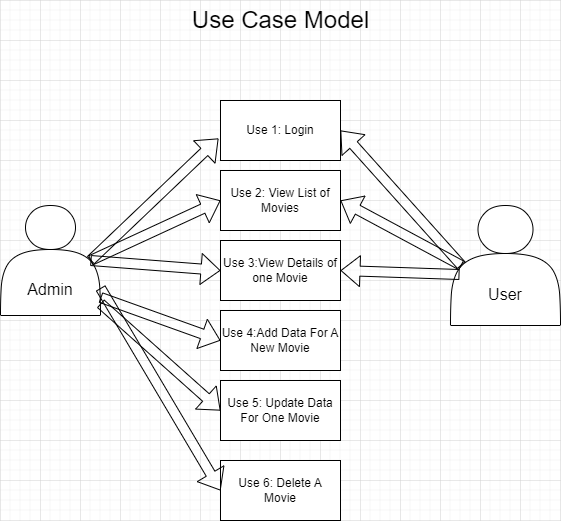

The diagram above was exported from draw.io. Its source (the exported page's mxGraphModel, read from the mxfile embedded in the PNG):
<mxGraphModel dx="1434" dy="746" grid="1" gridSize="10" guides="1" tooltips="1" connect="1" arrows="1" fold="1" page="1" pageScale="1" pageWidth="850" pageHeight="1100" math="0" shadow="0">
  <root>
    <mxCell id="0" />
    <mxCell id="1" parent="0" />
    <mxCell id="5yCf0gA2pEzNSMAKpukE-1" value="&lt;font style=&quot;font-size: 16px;&quot;&gt;&lt;br&gt;&lt;br&gt;&lt;br&gt;Admin&lt;/font&gt;" style="shape=actor;whiteSpace=wrap;html=1;" parent="1" vertex="1">
      <mxGeometry x="120" y="245" width="100" height="110" as="geometry" />
    </mxCell>
    <mxCell id="5yCf0gA2pEzNSMAKpukE-2" value="&lt;font style=&quot;font-size: 16px;&quot;&gt;&lt;br&gt;&lt;br&gt;&lt;br&gt;User&lt;/font&gt;" style="shape=actor;whiteSpace=wrap;html=1;" parent="1" vertex="1">
      <mxGeometry x="570" y="245" width="110" height="120" as="geometry" />
    </mxCell>
    <mxCell id="5yCf0gA2pEzNSMAKpukE-3" value="&lt;font style=&quot;font-size: 24px;&quot;&gt;Use Case Model&lt;/font&gt;" style="text;html=1;align=center;verticalAlign=middle;resizable=0;points=[];autosize=1;strokeColor=none;fillColor=none;" parent="1" vertex="1">
      <mxGeometry x="300" y="40" width="200" height="40" as="geometry" />
    </mxCell>
    <mxCell id="5yCf0gA2pEzNSMAKpukE-5" value="Use 1: Login" style="rounded=0;whiteSpace=wrap;html=1;" parent="1" vertex="1">
      <mxGeometry x="340" y="140" width="120" height="60" as="geometry" />
    </mxCell>
    <mxCell id="5yCf0gA2pEzNSMAKpukE-6" value="Use 2: View List of Movies" style="rounded=0;whiteSpace=wrap;html=1;" parent="1" vertex="1">
      <mxGeometry x="340" y="210" width="120" height="60" as="geometry" />
    </mxCell>
    <mxCell id="5yCf0gA2pEzNSMAKpukE-7" value="Use 3:View Details of one Movie" style="rounded=0;whiteSpace=wrap;html=1;" parent="1" vertex="1">
      <mxGeometry x="340" y="280" width="120" height="60" as="geometry" />
    </mxCell>
    <mxCell id="5yCf0gA2pEzNSMAKpukE-8" value="Use 4:Add Data For A New Movie" style="rounded=0;whiteSpace=wrap;html=1;" parent="1" vertex="1">
      <mxGeometry x="340" y="350" width="120" height="60" as="geometry" />
    </mxCell>
    <mxCell id="5yCf0gA2pEzNSMAKpukE-9" value="Use 5: Update Data For One Movie" style="rounded=0;whiteSpace=wrap;html=1;" parent="1" vertex="1">
      <mxGeometry x="340" y="420" width="120" height="60" as="geometry" />
    </mxCell>
    <mxCell id="5yCf0gA2pEzNSMAKpukE-10" value="Use 6: Delete A Movie" style="rounded=0;whiteSpace=wrap;html=1;" parent="1" vertex="1">
      <mxGeometry x="340" y="500" width="120" height="60" as="geometry" />
    </mxCell>
    <mxCell id="YqJTkHLyLI75__ppHD1d-3" value="" style="shape=flexArrow;endArrow=classic;html=1;rounded=0;entryX=-0.017;entryY=0.633;entryDx=0;entryDy=0;entryPerimeter=0;" parent="1" target="5yCf0gA2pEzNSMAKpukE-5" edge="1">
      <mxGeometry width="50" height="50" relative="1" as="geometry">
        <mxPoint x="210" y="300" as="sourcePoint" />
        <mxPoint x="260" y="250" as="targetPoint" />
      </mxGeometry>
    </mxCell>
    <mxCell id="YqJTkHLyLI75__ppHD1d-4" value="" style="shape=flexArrow;endArrow=classic;html=1;rounded=0;entryX=0;entryY=0.5;entryDx=0;entryDy=0;exitX=0.9;exitY=0.5;exitDx=0;exitDy=0;exitPerimeter=0;" parent="1" source="5yCf0gA2pEzNSMAKpukE-1" target="5yCf0gA2pEzNSMAKpukE-6" edge="1">
      <mxGeometry width="50" height="50" relative="1" as="geometry">
        <mxPoint x="240" y="170" as="sourcePoint" />
        <mxPoint x="340" y="190" as="targetPoint" />
      </mxGeometry>
    </mxCell>
    <mxCell id="YqJTkHLyLI75__ppHD1d-5" value="" style="shape=flexArrow;endArrow=classic;html=1;rounded=0;entryX=0;entryY=0.5;entryDx=0;entryDy=0;exitX=0.9;exitY=0.5;exitDx=0;exitDy=0;exitPerimeter=0;" parent="1" source="5yCf0gA2pEzNSMAKpukE-1" target="5yCf0gA2pEzNSMAKpukE-7" edge="1">
      <mxGeometry width="50" height="50" relative="1" as="geometry">
        <mxPoint x="220" y="190" as="sourcePoint" />
        <mxPoint x="308" y="355" as="targetPoint" />
      </mxGeometry>
    </mxCell>
    <mxCell id="YqJTkHLyLI75__ppHD1d-6" value="" style="shape=flexArrow;endArrow=classic;html=1;rounded=0;entryX=0;entryY=0.5;entryDx=0;entryDy=0;exitX=1;exitY=0.836;exitDx=0;exitDy=0;exitPerimeter=0;" parent="1" source="5yCf0gA2pEzNSMAKpukE-1" target="5yCf0gA2pEzNSMAKpukE-8" edge="1">
      <mxGeometry width="50" height="50" relative="1" as="geometry">
        <mxPoint x="140" y="511" as="sourcePoint" />
        <mxPoint x="268" y="389" as="targetPoint" />
      </mxGeometry>
    </mxCell>
    <mxCell id="YqJTkHLyLI75__ppHD1d-7" value="" style="shape=flexArrow;endArrow=classic;html=1;rounded=0;entryX=0;entryY=0.5;entryDx=0;entryDy=0;exitX=1;exitY=0.891;exitDx=0;exitDy=0;exitPerimeter=0;" parent="1" source="5yCf0gA2pEzNSMAKpukE-1" target="5yCf0gA2pEzNSMAKpukE-9" edge="1">
      <mxGeometry width="50" height="50" relative="1" as="geometry">
        <mxPoint x="170" y="490" as="sourcePoint" />
        <mxPoint x="288" y="389" as="targetPoint" />
      </mxGeometry>
    </mxCell>
    <mxCell id="YqJTkHLyLI75__ppHD1d-8" value="" style="shape=flexArrow;endArrow=classic;html=1;rounded=0;entryX=0;entryY=0.5;entryDx=0;entryDy=0;exitX=1;exitY=0.75;exitDx=0;exitDy=0;" parent="1" source="5yCf0gA2pEzNSMAKpukE-1" target="5yCf0gA2pEzNSMAKpukE-10" edge="1">
      <mxGeometry width="50" height="50" relative="1" as="geometry">
        <mxPoint x="106" y="550" as="sourcePoint" />
        <mxPoint x="234" y="428" as="targetPoint" />
      </mxGeometry>
    </mxCell>
    <mxCell id="YqJTkHLyLI75__ppHD1d-9" value="" style="shape=flexArrow;endArrow=classic;html=1;rounded=0;entryX=1;entryY=0.5;entryDx=0;entryDy=0;exitX=0.1;exitY=0.5;exitDx=0;exitDy=0;exitPerimeter=0;" parent="1" source="5yCf0gA2pEzNSMAKpukE-2" target="5yCf0gA2pEzNSMAKpukE-5" edge="1">
      <mxGeometry width="50" height="50" relative="1" as="geometry">
        <mxPoint x="520" y="591" as="sourcePoint" />
        <mxPoint x="648" y="469" as="targetPoint" />
      </mxGeometry>
    </mxCell>
    <mxCell id="YqJTkHLyLI75__ppHD1d-10" value="" style="shape=flexArrow;endArrow=classic;html=1;rounded=0;entryX=1;entryY=0.5;entryDx=0;entryDy=0;exitX=0.1;exitY=0.5;exitDx=0;exitDy=0;exitPerimeter=0;" parent="1" source="5yCf0gA2pEzNSMAKpukE-2" target="5yCf0gA2pEzNSMAKpukE-6" edge="1">
      <mxGeometry width="50" height="50" relative="1" as="geometry">
        <mxPoint x="580" y="542" as="sourcePoint" />
        <mxPoint x="708" y="420" as="targetPoint" />
      </mxGeometry>
    </mxCell>
    <mxCell id="YqJTkHLyLI75__ppHD1d-11" value="" style="shape=flexArrow;endArrow=classic;html=1;rounded=0;entryX=1;entryY=0.5;entryDx=0;entryDy=0;exitX=0.082;exitY=0.575;exitDx=0;exitDy=0;exitPerimeter=0;" parent="1" source="5yCf0gA2pEzNSMAKpukE-2" target="5yCf0gA2pEzNSMAKpukE-7" edge="1">
      <mxGeometry width="50" height="50" relative="1" as="geometry">
        <mxPoint x="600" y="632" as="sourcePoint" />
        <mxPoint x="728" y="510" as="targetPoint" />
      </mxGeometry>
    </mxCell>
  </root>
</mxGraphModel>